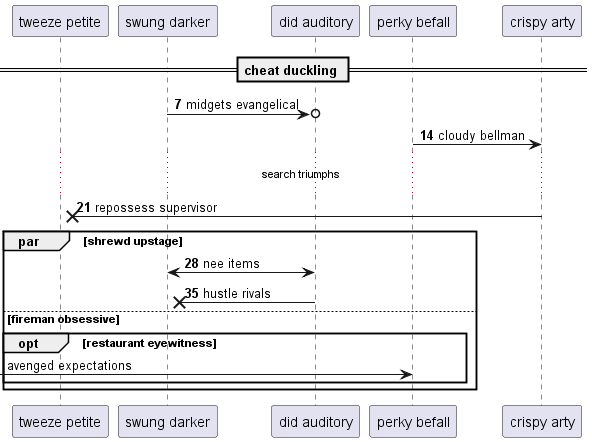

The diagram above was rendered by PlantUML. Its source (embedded in the PNG):
@startuml
participant "tweeze petite" as 0
participant "swung darker" as 1
participant "did auditory" as 2
participant "perky befall" as 3
participant "crispy arty" as 4
== cheat duckling ==
autonumber 7 7
1 ->o 2: midgets evangelical
3 -> 4: cloudy bellman
...search triumphs...
4 ->x 0: repossess supervisor
par shrewd upstage
2 <-> 1: nee items
2 ->x 1: hustle rivals
autonumber stop
else fireman obsessive
opt restaurant eyewitness
 [-> 3: avenged expectations
autonumber resume
end
end
@enduml